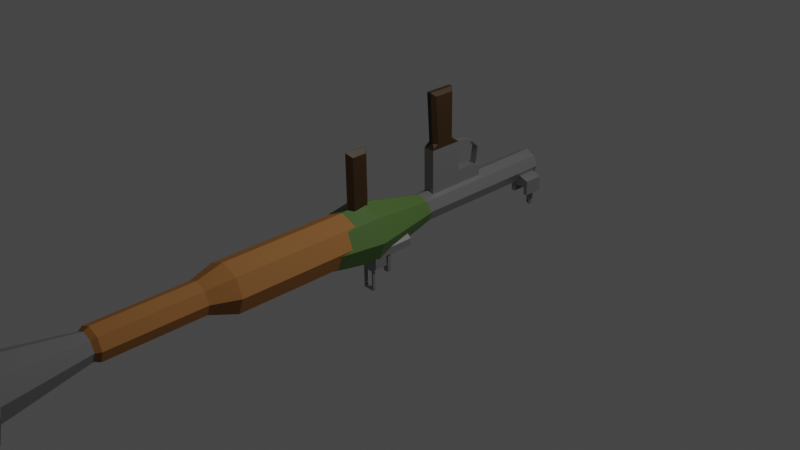 # Source: RPG_7.blend  (saved by Blender 2.80.75; exported with 4.5.12 LTS)
import bpy
from mathutils import Matrix  # noqa: F401  (used for matrix-valued properties, if any)

bpy.ops.wm.read_factory_settings(use_empty=True)
scene = bpy.context.scene
scene.name = 'Scene'

# ---- collections
col_collection = bpy.data.collections.new('Collection'); scene.collection.children.link(col_collection)

# ---- materials (node trees are filled in below, after node groups)
mat_body = bpy.data.materials.new('Body')
mat_body.alpha_threshold = 0.0
mat_body.use_transparent_shadow = False
mat_body.line_color = (0.0, 0.0, 0.0, 1.0)
mat_wood = bpy.data.materials.new('Wood')
mat_wood.use_transparent_shadow = False
mat_dark_wood = bpy.data.materials.new('Dark Wood')
mat_dark_wood.use_transparent_shadow = False
mat_rpg = bpy.data.materials.new('RPG')
mat_rpg.use_transparent_shadow = False

# ---- material node trees
mat_body.use_nodes = True; mat_body.node_tree.nodes.clear()
_N = mat_body.node_tree.nodes; _L = mat_body.node_tree.links
n0 = _N.new('ShaderNodeOutputMaterial'); n0.name = 'Material Output'; n0.location = (300, 300)
n1 = _N.new('ShaderNodeBsdfPrincipled'); n1.name = 'Principled BSDF'; n1.location = (10, 300)
n1.distribution = 'GGX'
n1.subsurface_method = 'BURLEY'
n1.inputs[0].default_value = (0.3016, 0.3016, 0.3016, 1.0)
n1.inputs[1].default_value = 0.6636
n1.inputs[2].default_value = 0.3045
n1.inputs[3].default_value = 1.45
n1.inputs[27].default_value = (0.0, 0.0, 0.0, 1.0)
n1.inputs[28].default_value = 1.0
_L.new(n1.outputs[0], n0.inputs[0])
n0.is_active_output = True
mat_wood.use_nodes = True; mat_wood.node_tree.nodes.clear()
_N = mat_wood.node_tree.nodes; _L = mat_wood.node_tree.links
n0 = _N.new('ShaderNodeOutputMaterial'); n0.name = 'Material Output'; n0.location = (300, 300)
n1 = _N.new('ShaderNodeBsdfPrincipled'); n1.name = 'Principled BSDF'; n1.location = (10, 300)
n1.distribution = 'GGX'
n1.subsurface_method = 'BURLEY'
n1.inputs[0].default_value = (0.3016, 0.1232, 0.02532, 1.0)
n1.inputs[2].default_value = 0.6636
n1.inputs[3].default_value = 1.45
n1.inputs[27].default_value = (0.0, 0.0, 0.0, 1.0)
n1.inputs[28].default_value = 1.0
_L.new(n1.outputs[0], n0.inputs[0])
n0.is_active_output = True
mat_dark_wood.use_nodes = True; mat_dark_wood.node_tree.nodes.clear()
_N = mat_dark_wood.node_tree.nodes; _L = mat_dark_wood.node_tree.links
n0 = _N.new('ShaderNodeOutputMaterial'); n0.name = 'Material Output'; n0.location = (300, 300)
n1 = _N.new('ShaderNodeBsdfPrincipled'); n1.name = 'Principled BSDF'; n1.location = (10, 300)
n1.distribution = 'GGX'
n1.subsurface_method = 'BURLEY'
n1.inputs[0].default_value = (0.03766, 0.01744, 0.003018, 1.0)
n1.inputs[3].default_value = 1.45
n1.inputs[27].default_value = (0.0, 0.0, 0.0, 1.0)
n1.inputs[28].default_value = 1.0
_L.new(n1.outputs[0], n0.inputs[0])
n0.is_active_output = True
mat_rpg.use_nodes = True; mat_rpg.node_tree.nodes.clear()
_N = mat_rpg.node_tree.nodes; _L = mat_rpg.node_tree.links
n0 = _N.new('ShaderNodeOutputMaterial'); n0.name = 'Material Output'; n0.location = (300, 300)
n1 = _N.new('ShaderNodeBsdfPrincipled'); n1.name = 'Principled BSDF'; n1.location = (10, 300)
n1.distribution = 'GGX'
n1.subsurface_method = 'BURLEY'
n1.inputs[0].default_value = (0.07276, 0.1419, 0.03281, 1.0)
n1.inputs[3].default_value = 1.45
n1.inputs[27].default_value = (0.0, 0.0, 0.0, 1.0)
n1.inputs[28].default_value = 1.0
_L.new(n1.outputs[0], n0.inputs[0])
n0.is_active_output = True

# ---- world
world_world = bpy.data.worlds.new('World'); scene.world = world_world
world_world.use_nodes = True; world_world.node_tree.nodes.clear()
_N = world_world.node_tree.nodes; _L = world_world.node_tree.links
n0 = _N.new('ShaderNodeOutputWorld'); n0.name = 'World Output'; n0.location = (300, 300)
n1 = _N.new('ShaderNodeBackground'); n1.name = 'Background'; n1.location = (10, 300)
n1.inputs[0].default_value = (0.05088, 0.05088, 0.05088, 1.0)
_L.new(n1.outputs[0], n0.inputs[0])
n0.is_active_output = True
world_world.color = (0.05088, 0.05088, 0.05088)
world_world.use_sun_shadow = False
world_world.sun_shadow_jitter_overblur = 0.0

# ---- cameras
cam_camera = bpy.data.cameras.new('Camera')
cam_camera.clip_end = 100.0
cam_camera.ortho_scale = 7.314

# ---- lights
light_light = bpy.data.lights.new('Light', 'POINT')
light_light.transmission_factor = 0.0
light_light.energy = 1000.0
light_light.shadow_soft_size = 0.1
light_light.shadow_maximum_resolution = 0.006
light_light.use_absolute_resolution = True

# ---- meshes
me_cylinder_002 = bpy.data.meshes.new('Cylinder.002')
me_cylinder_002.from_pydata([(0.1842, 0.3849, 0.5759), (0.1842, 0.5695, 0.5759), (0.08425, 0.3849, 0.5759), (0.08425, 0.5695, 0.5759), (0.0, 0.2649, -1.022), (0.0, 0.2649, 0.3676), (0.1873, 0.1873, -1.022), (0.1873, 0.1873, 0.3676), (0.2649, -4.469e-08, -1.022), (0.2649, -7.087e-09, 0.3676), (0.1873, -0.1873, -1.022), (0.1873, -0.1873, 0.3676), (-2.316e-08, -0.2649, -1.022), (-2.316e-08, -0.2649, 0.3676), (-0.1873, -0.1873, -1.022), (-0.1873, -0.1873, 0.3676), (-0.2649, -2.995e-08, -1.022), (-0.2649, 7.65e-09, 0.3676), (-0.1873, 0.1873, -1.022), (-0.1873, 0.1873, 0.3676), (-7.794e-08, 0.1546, -1.308), (0.1224, 0.1039, -1.308), (0.1731, -0.01853, -1.308), (0.1224, -0.141, -1.308), (-9.308e-08, -0.1917, -1.308), (-0.1224, -0.141, -1.308), (-0.1731, -0.01853, -1.308), (-0.1224, 0.1039, -1.308), (-4.356e-07, 0.1546, -2.352), (0.1224, 0.1039, -2.352), (0.1731, -0.01853, -2.352), (0.1224, -0.141, -2.352), (-4.507e-07, -0.1917, -2.352), (-0.1224, -0.141, -2.352), (-0.1731, -0.01853, -2.352), (-0.1224, 0.1039, -2.352), (-4.377e-07, 0.1253, -2.406), (0.1017, 0.08317, -2.406), (0.1438, -0.01853, -2.406), (0.1017, -0.1202, -2.406), (-4.502e-07, -0.1624, -2.406), (-0.1017, -0.1202, -2.406), (-0.1438, -0.01853, -2.406), (-0.1017, 0.08317, -2.406), (-4.295e-07, 0.2816, -3.285), (0.2123, 0.1937, -3.285), (0.3002, -0.01853, -3.285), (0.2123, -0.2308, -3.285), (-4.558e-07, -0.3187, -3.285), (-0.2123, -0.2308, -3.285), (-0.3002, -0.01853, -3.285), (-0.2123, 0.1937, -3.285), (-4.297e-07, 0.2302, -3.351), (0.1759, 0.1574, -3.351), (0.2488, -0.01853, -3.351), (0.1759, -0.1944, -3.351), (-4.517e-07, -0.2673, -3.351), (-0.1759, -0.1944, -3.351), (-0.2488, -0.01853, -3.351), (-0.1759, 0.1574, -3.351), (-4.184e-07, 0.4261, -3.351), (0.3144, 0.2958, -3.351), (0.4446, -0.01853, -3.351), (0.3144, -0.3329, -3.351), (-4.573e-07, -0.4631, -3.351), (-0.3144, -0.3329, -3.351), (-0.4446, -0.01853, -3.351), (-0.3144, 0.2958, -3.351), (-4.783e-07, 0.2302, -3.224), (0.1759, 0.1574, -3.224), (0.2488, -0.01853, -3.224), (0.1759, -0.1944, -3.224), (-5.002e-07, -0.2673, -3.224), (-0.1759, -0.1944, -3.224), (-0.2488, -0.01853, -3.224), (-0.1759, 0.1574, -3.224), (0.1399, 0.1786, 0.4159), (1.561e-11, 0.2365, 0.4159), (0.1978, 0.03869, 0.4159), (0.1399, -0.1012, 0.4159), (-1.728e-08, -0.1592, 0.4159), (-0.1399, -0.1012, 0.4159), (-0.1978, 0.03869, 0.4159), (-0.1399, 0.1786, 0.4159), (0.1399, 0.1786, 1.187), (1.561e-11, 0.2365, 1.187), (0.1978, 0.03869, 1.187), (0.1399, -0.1012, 1.187), (-1.728e-08, -0.1592, 1.187), (-0.1399, -0.1012, 1.187), (-0.1978, 0.03869, 1.187), (-0.1399, 0.1786, 1.187), (0.1102, 0.1489, 1.283), (-3.296e-08, 0.1945, 1.283), (0.1558, 0.03869, 1.283), (0.1102, -0.07149, 1.283), (-4.658e-08, -0.1171, 1.283), (-0.1102, -0.07149, 1.283), (-0.1558, 0.03869, 1.283), (-0.1102, 0.1489, 1.283), (0.1102, 0.1489, 3.064), (-3.296e-08, 0.1945, 3.064), (0.1558, 0.03869, 3.064), (0.1102, -0.07149, 3.064), (-4.658e-08, -0.1171, 3.064), (-0.1102, -0.07149, 3.064), (-0.1558, 0.03869, 3.064), (-0.1102, 0.1489, 3.064), (0.0625, -0.05293, 1.535), (-0.03826, -0.5672, 1.919), (0.0625, -0.05293, 1.905), (0.03826, -0.5672, 1.919), (-0.0625, -0.05293, 1.535), (-0.03826, -0.5449, 1.919), (-0.0625, -0.05293, 1.905), (0.03826, -0.5449, 1.919), (-0.001923, -0.8696, 0.6949), (-0.05157, -0.8199, 0.6453), (-0.05157, -0.1144, 0.6453), (-0.001923, -0.1144, 0.6949), (-0.05157, -0.8199, 0.4825), (-0.001923, -0.8696, 0.4329), (-0.001923, -0.1144, 0.4329), (-0.05157, -0.1144, 0.4825), (0.05157, -0.8199, 0.6453), (0.001923, -0.8696, 0.6949), (0.001923, -0.1144, 0.6949), (0.05157, -0.1144, 0.6453), (0.05157, -0.8199, 0.4825), (0.001923, -0.8696, 0.4329), (0.05157, -0.1144, 0.4825), (0.001923, -0.1144, 0.4329), (0.0625, -0.5743, 1.535), (-0.0625, -0.5743, 1.535), (-0.0625, -0.5743, 1.905), (0.0625, -0.5743, 1.905), (-0.0625, -0.2489, 1.905), (0.0625, -0.2489, 1.535), (-0.0625, -0.2489, 1.535), (0.0625, -0.2489, 1.905), (0.0625, -0.05293, 2.218), (-0.0625, -0.05293, 2.218), (-0.0625, -0.2221, 2.218), (0.0625, -0.2221, 2.218), (-0.0625, -0.05293, 2.073), (0.0625, -0.05293, 2.073), (0.0625, -0.2489, 2.073), (-0.0625, -0.2489, 2.073), (-0.0625, -0.05293, 2.103), (-0.0625, -0.2221, 2.103), (0.0625, -0.05293, 2.103), (0.0625, -0.2221, 2.103), (-0.0625, -0.5379, 1.905), (0.0625, -0.5379, 1.905), (-0.0625, -0.5379, 1.535), (0.0625, -0.5379, 1.535), (0.0625, -0.6285, 1.605), (0.02412, -0.6285, 1.566), (0.0625, -0.5929, 1.552), (0.02412, -0.6285, 1.841), (0.0625, -0.6285, 1.803), (0.0625, -0.5988, 1.866), (-0.02412, -0.6285, 1.566), (-0.0625, -0.6285, 1.605), (-0.0625, -0.5929, 1.552), (-0.0625, -0.6285, 1.803), (-0.02412, -0.6285, 1.841), (-0.0625, -0.5988, 1.866), (-0.0625, -1.144, 1.803), (-0.02412, -1.182, 1.841), (0.0625, -1.144, 1.803), (0.02412, -1.182, 1.841), (0.0625, -1.144, 1.577), (0.02412, -1.182, 1.536), (-0.0625, -1.144, 1.577), (-0.02412, -1.182, 1.536), (-0.03826, -0.5439, 2.04), (-0.03826, -0.5226, 2.034), (0.03826, -0.5226, 2.034), (0.03826, -0.5439, 2.04), (-0.03826, -0.5097, 2.151), (-0.03826, -0.4907, 2.139), (0.03826, -0.4907, 2.139), (0.03826, -0.5097, 2.151), (-0.03826, -0.4069, 2.239), (-0.03826, -0.4093, 2.217), (0.03826, -0.4093, 2.217), (0.03826, -0.4069, 2.239), (-0.03826, -0.1772, 2.202), (-0.03826, -0.1797, 2.18), (0.03826, -0.1797, 2.18), (0.03826, -0.1772, 2.202), (0.02331, 0.1628, 1.038), (0.02331, 0.1628, 0.5642), (0.02331, 0.3421, 0.5642), (0.2451, 0.1628, 1.038), (0.2451, 0.1628, 0.5642), (0.2451, 0.3421, 0.5642), (0.2002, 0.1628, 0.5642), (0.06824, 0.1628, 0.5642), (0.06824, 0.3421, 0.5642), (0.2002, 0.3421, 0.5642), (0.06824, 0.1628, 1.038), (0.2002, 0.1628, 1.038), (0.02331, 0.2391, 1.038), (0.02331, 0.2391, 0.5642), (0.2451, 0.2391, 0.5642), (0.2451, 0.2391, 1.038), (0.2002, 0.2391, 1.038), (0.06824, 0.2391, 1.038), (0.06824, 0.2391, 0.5642), (0.2002, 0.2391, 0.5642), (0.02637, 0.1243, 3.02), (0.02637, 0.2869, 3.02), (0.02637, 0.1243, 2.805), (0.02637, 0.2869, 2.805), (0.2414, 0.1243, 3.02), (0.2414, 0.2869, 3.02), (0.2414, 0.1243, 2.805), (0.2414, 0.2869, 2.805), (0.02637, 0.2056, 3.02), (0.02637, 0.2056, 2.805), (0.2414, 0.2056, 2.805), (0.2414, 0.2056, 3.02), (0.1982, 0.1243, 2.805), (0.06956, 0.1243, 2.805), (0.06956, 0.2869, 2.805), (0.1982, 0.2869, 2.805), (0.06956, 0.1243, 3.02), (0.1982, 0.1243, 3.02), (0.1982, 0.2869, 3.02), (0.06956, 0.2869, 3.02), (0.1787, 0.2056, 3.0), (0.08905, 0.2056, 3.0), (0.08905, 0.2056, 2.971), (0.1787, 0.2056, 2.971), (0.02331, 0.1628, 0.7074), (0.02331, 0.3421, 0.7074), (0.2451, 0.1628, 0.7074), (0.2451, 0.3421, 0.7074), (0.2002, 0.2391, 0.7074), (0.06824, 0.2391, 0.7074), (0.2002, 0.3421, 0.7074), (0.06824, 0.3421, 0.7074), (0.06824, 0.1628, 0.7074), (0.2451, 0.2391, 0.7074), (0.02331, 0.2391, 0.7074), (0.06824, 0.3587, 0.7074), (0.2002, 0.3587, 0.7074), (0.2002, 0.3587, 0.5642), (0.06824, 0.3587, 0.5642), (0.2002, 0.3686, 0.5924), (0.06824, 0.3686, 0.5924), (0.06824, 0.3686, 0.5642), (0.2002, 0.3686, 0.5642), (0.2002, 0.599, 0.5924), (0.06824, 0.599, 0.5924), (0.06824, 0.599, 0.5642), (0.2002, 0.599, 0.5642), (0.02331, 0.2337, 0.7074), (0.2451, 0.2337, 0.7074), (0.2002, 0.2337, 0.7074), (0.06824, 0.2337, 0.7074), (0.2261, 0.2464, 0.7823), (0.0423, 0.2464, 0.7823), (0.2261, 0.2464, 0.7413), (0.0423, 0.2464, 0.7413), (0.2261, 0.4422, 0.7823), (0.0423, 0.4422, 0.7823), (0.2261, 0.4422, 0.7413), (0.0423, 0.4422, 0.7413), (0.1774, 0.5695, 0.5924), (0.09107, 0.3849, 0.5924), (0.1774, 0.3849, 0.5924), (0.1793, 0.3849, 0.5642), (0.0891, 0.3849, 0.5642), (0.0891, 0.5695, 0.5642), (0.09107, 0.5695, 0.5924), (0.1793, 0.5695, 0.5642), (0.1654, 0.4113, 0.7823), (0.1654, 0.4113, 0.7413), (0.103, 0.4113, 0.7823), (0.103, 0.4113, 0.7413), (0.103, 0.4422, 0.7823), (0.103, 0.4422, 0.7413), (0.1654, 0.4422, 0.7823), (0.1654, 0.4422, 0.7413), (0.1618, 0.08253, 0.7074), (0.1618, 0.08253, 0.5642), (0.1169, 0.08253, 1.038), (0.1618, 0.08253, 1.038), (0.1169, 0.08253, 0.5642), (-0.01507, 0.08253, 0.5642), (-0.01507, 0.08253, 1.038), (-0.01507, 0.08253, 0.7074), (0.1169, 0.08253, 0.7074), (0.1204, 0.07918, 3.02), (0.1204, 0.07918, 2.805), (0.07721, 0.07918, 3.02), (0.07721, 0.07918, 2.805), (-0.0514, 0.07918, 2.805), (-0.0514, 0.07918, 3.02), (0.06956, 0.2056, 3.02), (0.06956, 0.2056, 2.805), (0.1982, 0.2056, 3.02), (0.1982, 0.2056, 2.805), (0.1306, 0.4141, 2.997), (0.1306, 0.4141, 2.974), (0.1371, 0.4141, 2.997), (0.1371, 0.4141, 2.974), (0.1041, 0.4141, 3.0), (0.1041, 0.4141, 2.971), (0.1637, 0.4141, 3.0), (0.1637, 0.4141, 2.971), (0.1041, 0.4613, 3.0), (0.1041, 0.4613, 2.971), (0.1637, 0.4613, 3.0), (0.1637, 0.4613, 2.971), (0.1074, 0.4613, 2.998), (0.1074, 0.4613, 2.972), (0.1604, 0.4613, 2.998), (0.1604, 0.4613, 2.972), (0.12, 0.4769, 3.0), (0.12, 0.4769, 2.971), (0.1477, 0.4769, 3.0), (0.1477, 0.4769, 2.971), (0.1215, 0.4769, 2.998), (0.1215, 0.4769, 2.972), (0.1462, 0.4769, 2.998), (0.1462, 0.4769, 2.972), (0.1286, 0.4838, 3.0), (0.1286, 0.4838, 2.971), (0.1391, 0.4838, 3.0), (0.1391, 0.4838, 2.971), (0.1292, 0.483, 2.998), (0.1292, 0.483, 2.972), (0.1385, 0.483, 2.998), (0.1385, 0.483, 2.972), (0.1074, 0.4141, 2.998), (0.1074, 0.4141, 2.972), (0.1604, 0.4141, 2.998), (0.1604, 0.4141, 2.972), (0.1306, 0.4514, 2.997), (0.1306, 0.4514, 2.974), (0.1371, 0.4514, 2.997), (0.1371, 0.4514, 2.974)], [], [(0, 273, 271, 1), (2, 275, 276, 3), (4, 5, 7, 6), (6, 7, 9, 8), (8, 9, 11, 10), (10, 11, 13, 12), (12, 13, 15, 14), (14, 15, 17, 16), (11, 9, 78, 79), (16, 17, 19, 18), (18, 19, 5, 4), (10, 12, 24, 23), (26, 27, 35, 34), (16, 18, 27, 26), (6, 8, 22, 21), (12, 14, 25, 24), (18, 4, 20, 27), (4, 6, 21, 20), (8, 10, 23, 22), (14, 16, 26, 25), (31, 32, 40, 39), (24, 25, 33, 32), (22, 23, 31, 30), (20, 21, 29, 28), (27, 20, 28, 35), (25, 26, 34, 33), (23, 24, 32, 31), (21, 22, 30, 29), (43, 36, 44, 51), (29, 30, 38, 37), (34, 35, 43, 42), (32, 33, 41, 40), (30, 31, 39, 38), (28, 29, 37, 36), (35, 28, 36, 43), (33, 34, 42, 41), (48, 49, 65, 64), (41, 42, 50, 49), (39, 40, 48, 47), (37, 38, 46, 45), (42, 43, 51, 50), (40, 41, 49, 48), (38, 39, 47, 46), (36, 37, 45, 44), (57, 58, 74, 73), (46, 47, 63, 62), (44, 45, 61, 60), (51, 44, 60, 67), (49, 50, 66, 65), (47, 48, 64, 63), (45, 46, 62, 61), (50, 51, 67, 66), (53, 52, 60, 61), (54, 53, 61, 62), (55, 54, 62, 63), (56, 55, 63, 64), (57, 56, 64, 65), (58, 57, 65, 66), (59, 58, 66, 67), (52, 59, 67, 60), (68, 69, 70, 71, 72, 73, 74, 75), (55, 56, 72, 71), (53, 54, 70, 69), (58, 59, 75, 74), (56, 57, 73, 72), (54, 55, 71, 70), (52, 53, 69, 68), (59, 52, 68, 75), (83, 82, 90, 91), (17, 15, 81, 82), (13, 11, 79, 80), (19, 17, 82, 83), (9, 7, 76, 78), (15, 13, 80, 81), (5, 19, 83, 77), (7, 5, 77, 76), (86, 84, 92, 94), (81, 80, 88, 89), (79, 78, 86, 87), (76, 77, 85, 84), (77, 83, 91, 85), (82, 81, 89, 90), (80, 79, 87, 88), (78, 76, 84, 86), (93, 99, 107, 101), (91, 90, 98, 99), (89, 88, 96, 97), (87, 86, 94, 95), (84, 85, 93, 92), (85, 91, 99, 93), (90, 89, 97, 98), (88, 87, 95, 96), (100, 101, 107, 106, 105, 104, 103, 102), (98, 97, 105, 106), (96, 95, 103, 104), (94, 92, 100, 102), (99, 98, 106, 107), (97, 96, 104, 105), (95, 94, 102, 103), (92, 93, 101, 100), (125, 126, 119, 116), (128, 130, 127, 124), (136, 114, 112, 138), (130, 131, 122, 123, 118, 119, 126, 127), (117, 118, 123, 120), (121, 122, 131, 129), (121, 116, 117, 120), (116, 119, 118, 117), (122, 121, 120, 123), (130, 128, 129, 131), (125, 129, 128, 124), (126, 125, 124, 127), (121, 129, 125, 116), (138, 112, 108, 137), (137, 108, 110, 139), (150, 148, 141, 140), (156, 158, 132, 135, 161, 160), (108, 112, 114, 110), (165, 163, 174, 168), (159, 166, 169, 171), (156, 160, 170, 172), (175, 173, 171, 169), (153, 139, 136, 152), (155, 137, 139, 153), (154, 138, 137, 155), (152, 136, 138, 154), (143, 140, 141, 142), (151, 150, 140, 143), (148, 149, 142, 141), (149, 151, 143, 142), (136, 139, 146, 147), (114, 136, 147, 144), (139, 110, 145, 146), (110, 114, 144, 145), (147, 146, 151, 149), (144, 147, 149, 148), (146, 145, 150, 151), (145, 144, 148, 150), (134, 152, 154, 133), (159, 161, 135, 134, 167, 166), (165, 167, 134, 133, 164, 163), (162, 157, 173, 175), (156, 157, 158), (159, 160, 161), (162, 163, 164), (165, 166, 167), (175, 169, 168, 174), (171, 173, 172, 170), (156, 172, 173, 157), (174, 163, 162, 175), (165, 168, 169, 166), (170, 160, 159, 171), (162, 164, 133, 132, 158, 157), (133, 154, 155, 132), (132, 155, 153, 135), (134, 135, 111, 109), (115, 113, 177, 178), (153, 152, 113, 115), (152, 134, 109, 113), (135, 153, 115, 111), (179, 178, 182, 183), (113, 109, 176, 177), (109, 111, 179, 176), (111, 115, 178, 179), (180, 183, 187, 184), (178, 177, 181, 182), (176, 179, 183, 180), (177, 176, 180, 181), (187, 186, 190, 191), (181, 180, 184, 185), (183, 182, 186, 187), (182, 181, 185, 186), (191, 190, 189, 188), (186, 185, 189, 190), (184, 187, 191, 188), (185, 184, 188, 189), (246, 237, 194, 205), (211, 201, 197, 206), (238, 195, 290, 287), (240, 242, 201, 211), (236, 244, 202, 192), (202, 244, 294, 293), (205, 194, 200, 210), (240, 211, 249, 248), (199, 210, 211, 198), (193, 205, 210, 199), (203, 208, 209, 202), (195, 207, 208, 203), (202, 209, 204, 192), (238, 245, 207, 195), (198, 211, 206, 196), (236, 246, 205, 193), (220, 213, 215, 221), (305, 227, 219, 222), (222, 219, 217, 223), (302, 231, 213, 220), (218, 216, 296, 297), (226, 215, 213, 231), (228, 302, 220, 212), (218, 222, 223, 216), (224, 305, 222, 218), (212, 220, 221, 214), (214, 221, 303, 225), (225, 303, 305, 224), (216, 223, 304, 229), (229, 304, 302, 228), (219, 227, 230, 217), (302, 303, 226, 231), (214, 225, 228, 212), (224, 218, 297, 299), (223, 217, 230, 304), (304, 230, 227, 305), (221, 215, 226, 303), (233, 232, 312, 310), (192, 204, 246, 236), (196, 206, 245, 238), (245, 246, 266, 265), (198, 196, 288, 291), (193, 199, 244, 236), (197, 201, 242, 239), (200, 194, 237, 243), (244, 199, 292, 294), (241, 240, 248, 247), (211, 210, 250, 249), (210, 241, 247, 250), (249, 250, 253, 254), (206, 197, 239, 245), (254, 274, 278, 276, 275, 253, 257, 258), (250, 247, 252, 253), (248, 249, 254, 251), (247, 248, 251, 252), (255, 258, 257, 256), (253, 252, 256, 257), (251, 254, 258, 255), (252, 251, 255, 271, 273, 272, 277, 256), (243, 237, 259, 262), (239, 242, 261, 260), (266, 264, 268, 270), (204, 207, 263, 264), (246, 204, 264, 266), (207, 245, 265, 263), (268, 283, 284, 270), (265, 266, 270, 284, 282, 280, 286, 269), (263, 265, 269, 267), (264, 263, 267, 285, 279, 281, 283, 268), (256, 277, 271, 255), (274, 0, 1, 278), (253, 275, 274, 254), (275, 2, 272, 273, 0, 274), (278, 1, 271, 277, 3, 276), (272, 2, 3, 277), (280, 279, 285, 286), (281, 282, 284, 283), (286, 285, 267, 269), (282, 281, 279, 280), (295, 287, 290, 289), (294, 295, 289, 293), (292, 291, 295, 294), (291, 288, 287, 295), (203, 202, 293, 289), (199, 198, 291, 292), (195, 203, 289, 290), (196, 238, 287, 288), (299, 297, 296, 298), (300, 299, 298, 301), (228, 225, 300, 301), (229, 228, 301, 298), (216, 229, 298, 296), (225, 224, 299, 300), (233, 234, 303, 302), (235, 232, 304, 305), (232, 233, 302, 304), (234, 235, 305, 303), (307, 306, 342, 343), (234, 233, 310, 311), (235, 234, 311, 313), (232, 235, 313, 312), (311, 310, 314, 315), (339, 311, 315, 319), (340, 338, 310, 312), (339, 341, 313, 311), (314, 318, 326, 322), (317, 321, 329, 325), (341, 340, 320, 321), (313, 341, 321, 317), (310, 338, 318, 314), (312, 313, 317, 316), (338, 339, 319, 318), (340, 312, 316, 320), (324, 325, 333, 332), (329, 328, 336, 337), (318, 319, 327, 326), (315, 314, 322, 323), (320, 316, 324, 328), (319, 315, 323, 327), (321, 320, 328, 329), (316, 317, 325, 324), (334, 335, 331, 330), (337, 336, 332, 333), (325, 329, 337, 333), (322, 326, 334, 330), (326, 327, 335, 334), (323, 322, 330, 331), (328, 324, 332, 336), (327, 323, 331, 335), (335, 334, 336, 337), (331, 330, 332, 333), (333, 337, 335, 331), (336, 332, 330, 334), (306, 307, 339, 338), (309, 308, 340, 341), (308, 306, 338, 340), (307, 309, 341, 339), (343, 342, 344, 345), (309, 307, 343, 345), (308, 309, 345, 344), (306, 308, 344, 342)])
me_cylinder_002.polygons.foreach_set('material_index', [0, 0, 1, 1, 1, 1, 1, 1, 1, 1, 1, 1, 1, 1, 1, 1, 1, 1, 1, 1, 1, 1, 1, 1, 1, 1, 1, 1, 0, 1, 1, 1, 1, 1, 1, 1, 0, 0, 0, 0, 0, 0, 0, 0, 0, 0, 0, 0, 0, 0, 0, 0, 0, 0, 0, 0, 0, 0, 0, 0, 0, 0, 0, 0, 0, 0, 0, 0, 0, 1, 1, 1, 1, 1, 1, 1, 0, 0, 0, 0, 0, 0, 0, 0, 0, 0, 0, 0, 0, 0, 0, 0, 0, 0, 0, 0, 0, 0, 0, 0, 0, 2, 0, 0, 2, 0, 2, 2, 2, 2, 2, 2, 2, 0, 0, 0, 2, 0, 2, 2, 2, 2, 0, 0, 0, 0, 0, 0, 0, 0, 0, 0, 0, 0, 0, 0, 0, 0, 0, 2, 2, 2, 2, 2, 2, 2, 2, 2, 2, 2, 2, 2, 2, 0, 0, 0, 0, 0, 0, 0, 0, 0, 0, 0, 0, 0, 0, 0, 0, 0, 0, 0, 0, 0, 0, 0, 0, 0, 0, 0, 0, 0, 0, 0, 0, 0, 0, 0, 0, 0, 0, 0, 0, 0, 0, 0, 0, 0, 0, 0, 0, 0, 0, 0, 0, 0, 0, 0, 0, 0, 0, 0, 0, 0, 0, 0, 0, 0, 0, 0, 0, 0, 0, 0, 0, 0, 0, 0, 0, 0, 0, 0, 0, 0, 0, 0, 0, 0, 0, 0, 0, 0, 0, 0, 0, 0, 0, 0, 0, 0, 0, 0, 0, 0, 0, 0, 0, 0, 0, 0, 0, 0, 0, 0, 0, 0, 0, 0, 0, 0, 0, 0, 0, 0, 0, 0, 0, 0, 0, 0, 0, 0, 0, 0, 0, 0, 0, 0, 0, 0, 0, 0, 0, 0, 0, 0, 0, 0, 0, 0, 0, 0, 0, 0, 0, 0, 0, 0, 0, 0, 0, 0, 0, 0, 0, 0, 0])
_uv = me_cylinder_002.uv_layers.new(name='UVMap')
_uv.uv.foreach_set('vector', [0.75, 0.5, 0.6917, 0.5, 0.6917, 1.0, 0.75, 1.0, 0.25, 0.5, 0.2085, 0.5, 0.2085, 1.0, 0.25, 1.0, 1.0, 0.5, 1.0, 1.0, 0.875, 1.0, 0.875, 0.5, 0.875, 0.5, 0.875, 1.0, 0.75, 1.0, 0.75, 0.5, 0.75, 0.5, 0.75, 1.0, 0.625, 1.0, 0.625, 0.5, 0.625, 0.5, 0.625, 1.0, 0.5, 1.0, 0.5, 0.5, 0.5, 0.5, 0.5, 1.0, 0.375, 1.0, 0.375, 0.5, 0.375, 0.5, 0.375, 1.0, 0.25, 1.0, 0.25, 0.5, 0.625, 1.0, 0.75, 1.0, 0.75, 1.0, 0.625, 1.0, 0.25, 0.5, 0.25, 1.0, 0.125, 1.0, 0.125, 0.5, 0.125, 0.5, 0.125, 1.0, 0.0, 1.0, 0.0, 0.5, 0.625, 0.5, 0.5, 0.5, 0.5, 0.5, 0.625, 0.5, 0.25, 0.5, 0.125, 0.5, 0.125, 0.5, 0.25, 0.5, 0.25, 0.5, 0.125, 0.5, 0.125, 0.5, 0.25, 0.5, 0.875, 0.5, 0.75, 0.5, 0.75, 0.5, 0.875, 0.5, 0.5, 0.5, 0.375, 0.5, 0.375, 0.5, 0.5, 0.5, 0.125, 0.5, 0.0, 0.5, 0.0, 0.5, 0.125, 0.5, 1.0, 0.5, 0.875, 0.5, 0.875, 0.5, 1.0, 0.5, 0.75, 0.5, 0.625, 0.5, 0.625, 0.5, 0.75, 0.5, 0.375, 0.5, 0.25, 0.5, 0.25, 0.5, 0.375, 0.5, 0.625, 0.5, 0.5, 0.5, 0.5, 0.5, 0.625, 0.5, 0.5, 0.5, 0.375, 0.5, 0.375, 0.5, 0.5, 0.5, 0.75, 0.5, 0.625, 0.5, 0.625, 0.5, 0.75, 0.5, 1.0, 0.5, 0.875, 0.5, 0.875, 0.5, 1.0, 0.5, 0.125, 0.5, 0.0, 0.5, 0.0, 0.5, 0.125, 0.5, 0.375, 0.5, 0.25, 0.5, 0.25, 0.5, 0.375, 0.5, 0.625, 0.5, 0.5, 0.5, 0.5, 0.5, 0.625, 0.5, 0.875, 0.5, 0.75, 0.5, 0.75, 0.5, 0.875, 0.5, 0.125, 0.5, 0.0, 0.5, 0.0, 0.5, 0.125, 0.5, 0.875, 0.5, 0.75, 0.5, 0.75, 0.5, 0.875, 0.5, 0.25, 0.5, 0.125, 0.5, 0.125, 0.5, 0.25, 0.5, 0.5, 0.5, 0.375, 0.5, 0.375, 0.5, 0.5, 0.5, 0.75, 0.5, 0.625, 0.5, 0.625, 0.5, 0.75, 0.5, 1.0, 0.5, 0.875, 0.5, 0.875, 0.5, 1.0, 0.5, 0.125, 0.5, 0.0, 0.5, 0.0, 0.5, 0.125, 0.5, 0.375, 0.5, 0.25, 0.5, 0.25, 0.5, 0.375, 0.5, 0.5, 0.5, 0.375, 0.5, 0.375, 0.5, 0.5, 0.5, 0.375, 0.5, 0.25, 0.5, 0.25, 0.5, 0.375, 0.5, 0.625, 0.5, 0.5, 0.5, 0.5, 0.5, 0.625, 0.5, 0.875, 0.5, 0.75, 0.5, 0.75, 0.5, 0.875, 0.5, 0.25, 0.5, 0.125, 0.5, 0.125, 0.5, 0.25, 0.5, 0.5, 0.5, 0.375, 0.5, 0.375, 0.5, 0.5, 0.5, 0.75, 0.5, 0.625, 0.5, 0.625, 0.5, 0.75, 0.5, 1.0, 0.5, 0.875, 0.5, 0.875, 0.5, 1.0, 0.5, 0.5964, 0.09645, 0.5328, 0.25, 0.5328, 0.25, 0.5964, 0.09645, 0.75, 0.5, 0.625, 0.5, 0.625, 0.5, 0.75, 0.5, 1.0, 0.5, 0.875, 0.5, 0.875, 0.5, 1.0, 0.5, 0.125, 0.5, 0.0, 0.5, 0.0, 0.5, 0.125, 0.5, 0.375, 0.5, 0.25, 0.5, 0.25, 0.5, 0.375, 0.5, 0.625, 0.5, 0.5, 0.5, 0.5, 0.5, 0.625, 0.5, 0.875, 0.5, 0.75, 0.5, 0.75, 0.5, 0.875, 0.5, 0.25, 0.5, 0.125, 0.5, 0.125, 0.5, 0.25, 0.5, 0.9036, 0.4036, 0.75, 0.4672, 0.75, 0.49, 0.9197, 0.4197, 0.9672, 0.25, 0.9036, 0.4036, 0.9197, 0.4197, 0.99, 0.25, 0.9036, 0.09645, 0.9672, 0.25, 0.99, 0.25, 0.9197, 0.08029, 0.75, 0.03284, 0.9036, 0.09645, 0.9197, 0.08029, 0.75, 0.01, 0.5964, 0.09645, 0.75, 0.03284, 0.75, 0.01, 0.5803, 0.08029, 0.5328, 0.25, 0.5964, 0.09645, 0.5803, 0.08029, 0.51, 0.25, 0.5964, 0.4036, 0.5328, 0.25, 0.51, 0.25, 0.5803, 0.4197, 0.75, 0.4672, 0.5964, 0.4036, 0.5803, 0.4197, 0.75, 0.49, 0.75, 0.4672, 0.9036, 0.4036, 0.9672, 0.25, 0.9036, 0.09645, 0.75, 0.03284, 0.5964, 0.09645, 0.5328, 0.25, 0.5964, 0.4036, 0.9036, 0.09645, 0.75, 0.03284, 0.75, 0.03284, 0.9036, 0.09645, 0.9036, 0.4036, 0.9672, 0.25, 0.9672, 0.25, 0.9036, 0.4036, 0.5328, 0.25, 0.5964, 0.4036, 0.5964, 0.4036, 0.5328, 0.25, 0.75, 0.03284, 0.5964, 0.09645, 0.5964, 0.09645, 0.75, 0.03284, 0.9672, 0.25, 0.9036, 0.09645, 0.9036, 0.09645, 0.9672, 0.25, 0.75, 0.4672, 0.9036, 0.4036, 0.9036, 0.4036, 0.75, 0.4672, 0.5964, 0.4036, 0.75, 0.4672, 0.75, 0.4672, 0.5964, 0.4036, 0.125, 1.0, 0.25, 1.0, 0.25, 1.0, 0.125, 1.0, 0.25, 1.0, 0.375, 1.0, 0.375, 1.0, 0.25, 1.0, 0.5, 1.0, 0.625, 1.0, 0.625, 1.0, 0.5, 1.0, 0.125, 1.0, 0.25, 1.0, 0.25, 1.0, 0.125, 1.0, 0.75, 1.0, 0.875, 1.0, 0.875, 1.0, 0.75, 1.0, 0.375, 1.0, 0.5, 1.0, 0.5, 1.0, 0.375, 1.0, 0.0, 1.0, 0.125, 1.0, 0.125, 1.0, 0.0, 1.0, 0.875, 1.0, 1.0, 1.0, 1.0, 1.0, 0.875, 1.0, 0.75, 1.0, 0.875, 1.0, 0.875, 1.0, 0.75, 1.0, 0.375, 1.0, 0.5, 1.0, 0.5, 1.0, 0.375, 1.0, 0.625, 1.0, 0.75, 1.0, 0.75, 1.0, 0.625, 1.0, 0.875, 1.0, 1.0, 1.0, 1.0, 1.0, 0.875, 1.0, 0.0, 1.0, 0.125, 1.0, 0.125, 1.0, 0.0, 1.0, 0.25, 1.0, 0.375, 1.0, 0.375, 1.0, 0.25, 1.0, 0.5, 1.0, 0.625, 1.0, 0.625, 1.0, 0.5, 1.0, 0.75, 1.0, 0.875, 1.0, 0.875, 1.0, 0.75, 1.0, 0.0, 1.0, 0.125, 1.0, 0.125, 1.0, 0.0, 1.0, 0.125, 1.0, 0.25, 1.0, 0.25, 1.0, 0.125, 1.0, 0.375, 1.0, 0.5, 1.0, 0.5, 1.0, 0.375, 1.0, 0.625, 1.0, 0.75, 1.0, 0.75, 1.0, 0.625, 1.0, 0.875, 1.0, 1.0, 1.0, 1.0, 1.0, 0.875, 1.0, 0.0, 1.0, 0.125, 1.0, 0.125, 1.0, 0.0, 1.0, 0.25, 1.0, 0.375, 1.0, 0.375, 1.0, 0.25, 1.0, 0.5, 1.0, 0.625, 1.0, 0.625, 1.0, 0.5, 1.0, 0.4197, 0.4197, 0.25, 0.49, 0.08029, 0.4197, 0.01, 0.25, 0.08029, 0.08029, 0.25, 0.01, 0.4197, 0.08029, 0.49, 0.25, 0.25, 1.0, 0.375, 1.0, 0.375, 1.0, 0.25, 1.0, 0.5, 1.0, 0.625, 1.0, 0.625, 1.0, 0.5, 1.0, 0.75, 1.0, 0.875, 1.0, 0.875, 1.0, 0.75, 1.0, 0.125, 1.0, 0.25, 1.0, 0.25, 1.0, 0.125, 1.0, 0.375, 1.0, 0.5, 1.0, 0.5, 1.0, 0.375, 1.0, 0.625, 1.0, 0.75, 1.0, 0.75, 1.0, 0.625, 1.0, 0.875, 1.0, 1.0, 1.0, 1.0, 1.0, 0.875, 1.0, 0.375, 0.8703, 0.625, 0.8703, 0.625, 0.8797, 0.375, 0.8797, 0.3914, 0.5474, 0.625, 0.5474, 0.625, 0.7026, 0.3914, 0.7026, 0.5399, 0.0, 0.625, 0.0, 0.625, 0.25, 0.5399, 0.25, 0.625, 0.5474, 0.7453, 0.5, 0.7547, 0.5, 0.875, 0.5474, 0.875, 0.7026, 0.7547, 0.75, 0.7453, 0.75, 0.625, 0.7026, 0.3914, 0.04737, 0.625, 0.04737, 0.625, 0.2026, 0.3914, 0.2026, 0.375, 0.3703, 0.625, 0.3703, 0.625, 0.3797, 0.375, 0.3797, 0.2453, 0.5, 0.2453, 0.75, 0.125, 0.7026, 0.125, 0.5474, 0.375, 0.8797, 0.625, 0.8797, 0.625, 1.0, 0.3914, 1.0, 0.625, 0.3703, 0.375, 0.3703, 0.3914, 0.2026, 0.625, 0.2026, 0.625, 0.5474, 0.3914, 0.5474, 0.375, 0.3797, 0.625, 0.3797, 0.2547, 0.75, 0.2547, 0.5, 0.3914, 0.5474, 0.3914, 0.7026, 0.625, 0.8703, 0.375, 0.8703, 0.3914, 0.7026, 0.625, 0.7026, 0.2453, 0.5, 0.2547, 0.5, 0.2547, 0.75, 0.2453, 0.75, 0.5399, 0.25, 0.625, 0.25, 0.625, 0.5, 0.5399, 0.5, 0.5399, 0.5, 0.625, 0.5, 0.625, 0.75, 0.5399, 0.75, 0.625, 0.75, 0.875, 0.75, 0.875, 0.75, 0.625, 0.75, 0.375, 0.535, 0.3905, 0.5, 0.4089, 0.5, 0.4089, 0.75, 0.3879, 0.75, 0.375, 0.7151, 0.625, 0.5, 0.875, 0.5, 0.875, 0.75, 0.625, 0.75, 0.375, 0.03492, 0.375, 0.215, 0.375, 0.218, 0.375, 0.03194, 0.375, 0.8268, 0.375, 0.9232, 0.375, 0.9232, 0.375, 0.8268, 0.375, 0.535, 0.375, 0.7151, 0.375, 0.7181, 0.375, 0.532, 0.2018, 0.5, 0.2982, 0.5, 0.2982, 0.75, 0.2018, 0.75, 0.4235, 0.75, 0.5399, 0.75, 0.5399, 1.0, 0.4235, 1.0, 0.4235, 0.5, 0.5399, 0.5, 0.5399, 0.75, 0.4235, 0.75, 0.4235, 0.25, 0.5399, 0.25, 0.5399, 0.5, 0.4235, 0.5, 0.4235, 0.0, 0.5399, 0.0, 0.5399, 0.25, 0.4235, 0.25, 0.5399, 0.75, 0.625, 0.75, 0.625, 1.0, 0.5399, 1.0, 0.5399, 0.75, 0.625, 0.75, 0.625, 0.75, 0.5399, 0.75, 0.625, 0.0, 0.5399, 0.0, 0.5399, 0.0, 0.625, 0.0, 0.5399, 1.0, 0.5399, 0.75, 0.5399, 0.75, 0.5399, 1.0, 0.5399, 1.0, 0.5399, 0.75, 0.5399, 0.75, 0.5399, 1.0, 0.625, 0.0, 0.5399, 0.0, 0.5399, 0.0, 0.625, 0.0, 0.5399, 0.75, 0.625, 0.75, 0.625, 0.75, 0.5399, 0.75, 0.625, 0.75, 0.875, 0.75, 0.875, 0.75, 0.625, 0.75, 0.5399, 1.0, 0.5399, 0.75, 0.5399, 0.75, 0.5399, 1.0, 0.625, 0.0, 0.5399, 0.0, 0.5399, 0.0, 0.625, 0.0, 0.5399, 0.75, 0.625, 0.75, 0.625, 0.75, 0.5399, 0.75, 0.625, 0.75, 0.875, 0.75, 0.875, 0.75, 0.625, 0.75, 0.4089, 0.0, 0.4235, 0.0, 0.4235, 0.25, 0.4089, 0.25, 0.375, 0.8268, 0.3879, 0.75, 0.4089, 0.75, 0.4089, 1.0, 0.3879, 1.0, 0.375, 0.9232, 0.375, 0.03492, 0.3879, 0.0, 0.4089, 0.0, 0.4089, 0.25, 0.3905, 0.25, 0.375, 0.215, 0.375, 0.3268, 0.375, 0.4232, 0.375, 0.4232, 0.375, 0.3268, 0.375, 0.535, 0.375, 0.5, 0.3905, 0.5, 0.375, 0.8268, 0.375, 0.75, 0.3879, 0.75, 0.375, 0.3268, 0.375, 0.25, 0.3905, 0.25, 0.375, 0.03492, 0.375, 0.0, 0.3879, 0.0, 0.2018, 0.5, 0.2018, 0.75, 0.125, 0.7185, 0.125, 0.5332, 0.2982, 0.75, 0.2982, 0.5, 0.375, 0.532, 0.375, 0.7181, 0.375, 0.535, 0.375, 0.532, 0.375, 0.4232, 0.375, 0.4232, 0.375, 0.218, 0.375, 0.215, 0.375, 0.3268, 0.375, 0.3268, 0.375, 0.03492, 0.375, 0.03194, 0.375, 0.0, 0.375, 0.0, 0.375, 0.7181, 0.375, 0.7151, 0.375, 0.8268, 0.375, 0.8268, 0.375, 0.3268, 0.3905, 0.25, 0.4089, 0.25, 0.4089, 0.5, 0.3905, 0.5, 0.375, 0.4232, 0.4089, 0.25, 0.4235, 0.25, 0.4235, 0.5, 0.4089, 0.5, 0.4089, 0.5, 0.4235, 0.5, 0.4235, 0.75, 0.4089, 0.75, 0.4089, 1.0, 0.4089, 0.75, 0.4089, 0.75, 0.4089, 1.0, 0.4235, 0.75, 0.4235, 1.0, 0.4235, 1.0, 0.4235, 0.75, 0.4235, 0.75, 0.4235, 1.0, 0.4235, 1.0, 0.4235, 0.75, 0.4235, 0.0, 0.4089, 0.0, 0.4089, 0.0, 0.4235, 0.0, 0.4089, 0.75, 0.4235, 0.75, 0.4235, 0.75, 0.4089, 0.75, 0.4089, 0.75, 0.4235, 0.75, 0.4235, 0.75, 0.4089, 0.75, 0.4235, 0.0, 0.4089, 0.0, 0.4089, 0.0, 0.4235, 0.0, 0.4089, 1.0, 0.4089, 0.75, 0.4089, 0.75, 0.4089, 1.0, 0.4089, 0.75, 0.4235, 0.75, 0.4235, 0.75, 0.4089, 0.75, 0.4089, 1.0, 0.4089, 0.75, 0.4089, 0.75, 0.4089, 1.0, 0.4235, 0.75, 0.4235, 1.0, 0.4235, 1.0, 0.4235, 0.75, 0.4089, 1.0, 0.4089, 0.75, 0.4089, 0.75, 0.4089, 1.0, 0.4235, 0.0, 0.4089, 0.0, 0.4089, 0.0, 0.4235, 0.0, 0.4089, 0.75, 0.4235, 0.75, 0.4235, 0.75, 0.4089, 0.75, 0.4235, 0.0, 0.4089, 0.0, 0.4089, 0.0, 0.4235, 0.0, 0.4089, 0.75, 0.4235, 0.75, 0.4235, 0.75, 0.4089, 0.75, 0.4235, 0.75, 0.4235, 1.0, 0.4235, 1.0, 0.4235, 0.75, 0.4089, 0.75, 0.4235, 0.75, 0.4235, 1.0, 0.4089, 1.0, 0.4235, 0.75, 0.4235, 1.0, 0.4235, 1.0, 0.4235, 0.75, 0.4089, 1.0, 0.4089, 0.75, 0.4089, 0.75, 0.4089, 1.0, 0.4235, 0.0, 0.4089, 0.0, 0.4089, 0.0, 0.4235, 0.0, 0.5, 0.1744, 0.625, 0.1744, 0.625, 0.25, 0.5, 0.25, 0.5, 0.4167, 0.625, 0.4167, 0.625, 0.5, 0.5, 0.5, 0.375, 0.5756, 0.375, 0.75, 0.375, 0.75, 0.375, 0.5756, 0.5, 0.5427, 0.6831, 0.6008, 0.7083, 0.5, 0.5, 0.4167, 0.125, 0.5756, 0.2083, 0.5756, 0.2083, 0.75, 0.125, 0.75, 0.2083, 0.75, 0.2083, 0.5756, 0.2083, 0.5756, 0.2083, 0.75, 0.5, 0.25, 0.625, 0.25, 0.625, 0.3333, 0.5, 0.3333, 0.5, 0.5427, 0.5, 0.4167, 0.5, 0.4167, 0.5, 0.5427, 0.375, 0.3333, 0.5, 0.3333, 0.5, 0.4167, 0.375, 0.4167, 0.375, 0.25, 0.5, 0.25, 0.5, 0.3333, 0.375, 0.3333, 0.375, 0.8333, 0.5, 0.8333, 0.5, 0.9167, 0.375, 0.9167, 0.375, 0.75, 0.5, 0.75, 0.5, 0.8333, 0.375, 0.8333, 0.375, 0.9167, 0.5, 0.9167, 0.5, 1.0, 0.375, 1.0, 0.375, 0.5756, 0.5, 0.5756, 0.5, 0.75, 0.375, 0.75, 0.375, 0.4167, 0.5, 0.4167, 0.5, 0.5, 0.375, 0.5, 0.375, 0.1744, 0.5, 0.1744, 0.5, 0.25, 0.375, 0.25, 0.5, 0.0, 0.625, 0.0, 0.625, 0.25, 0.5, 0.25, 0.5, 0.4167, 0.625, 0.4167, 0.625, 0.5, 0.5, 0.5, 0.5, 0.5, 0.625, 0.5, 0.625, 0.75, 0.5, 0.75, 0.5, 0.9167, 0.625, 0.9167, 0.625, 1.0, 0.5, 1.0, 0.375, 0.5, 0.375, 0.75, 0.375, 0.75, 0.375, 0.5, 0.7917, 0.5, 0.875, 0.5, 0.875, 0.75, 0.7917, 0.75, 0.375, 0.9167, 0.5, 0.9167, 0.5, 1.0, 0.375, 1.0, 0.375, 0.5, 0.5, 0.5, 0.5, 0.75, 0.375, 0.75, 0.375, 0.4167, 0.5, 0.4167, 0.5, 0.5, 0.375, 0.5, 0.375, 0.0, 0.5, 0.0, 0.5, 0.25, 0.375, 0.25, 0.375, 0.25, 0.5, 0.25, 0.5, 0.3333, 0.375, 0.3333, 0.375, 0.3333, 0.5, 0.3333, 0.5, 0.4167, 0.375, 0.4167, 0.375, 0.75, 0.5, 0.75, 0.5, 0.8333, 0.375, 0.8333, 0.375, 0.8333, 0.5, 0.8333, 0.5, 0.9167, 0.375, 0.9167, 0.625, 0.5, 0.7083, 0.5, 0.7083, 0.75, 0.625, 0.75, 0.5, 0.9167, 0.5, 0.3333, 0.7917, 0.5, 0.625, 0.9167, 0.125, 0.5, 0.2083, 0.5, 0.2083, 0.75, 0.125, 0.75, 0.375, 0.4167, 0.375, 0.5, 0.375, 0.5, 0.375, 0.4167, 0.5, 0.75, 0.625, 0.75, 0.625, 0.8333, 0.5, 0.8333, 0.5, 0.8333, 0.625, 0.8333, 0.7083, 0.5, 0.5, 0.4167, 0.5, 0.25, 0.625, 0.25, 0.625, 0.3333, 0.5, 0.3333, 0.5, 0.8553, 0.5, 0.8041, 0.5, 0.8041, 0.5, 0.8553, 0.375, 0.0, 0.5, 0.0, 0.5, 0.1744, 0.375, 0.1744, 0.375, 0.5, 0.5, 0.5, 0.5, 0.5756, 0.375, 0.5756, 0.0, 0.0, 0.0, 0.0, 0.0, 0.0, 0.0, 0.0, 0.375, 0.4167, 0.375, 0.5, 0.375, 0.5, 0.375, 0.4167, 0.125, 0.5, 0.2083, 0.5, 0.2083, 0.5756, 0.125, 0.5756, 0.625, 0.5, 0.7083, 0.5, 0.7083, 0.5756, 0.625, 0.5756, 0.7917, 0.5, 0.875, 0.5, 0.875, 0.5756, 0.7917, 0.5756, 0.2083, 0.5756, 0.2083, 0.5, 0.2083, 0.5, 0.2083, 0.5756, 0.5, 0.5098, 0.5, 0.5427, 0.5, 0.5427, 0.5, 0.5098, 0.5, 0.4167, 0.5, 0.3333, 0.5, 0.3333, 0.5, 0.4167, 0.5, 0.3333, 0.5, 0.5098, 0.5, 0.5098, 0.5, 0.3333, 0.5, 0.4167, 0.5, 0.3333, 0.5, 0.3333, 0.5, 0.4167, 0.5, 0.5, 0.625, 0.5, 0.625, 0.5756, 0.5, 0.5756, 0.5, 0.4167, 0.5, 0.4035, 0.5, 0.4035, 0.5, 0.3465, 0.5, 0.3465, 0.5, 0.3333, 0.5, 0.3333, 0.5, 0.4167, 0.5, 0.3333, 0.5, 0.5098, 0.5, 0.5098, 0.5, 0.3333, 0.5, 0.5427, 0.5, 0.4167, 0.5, 0.4167, 0.5, 0.5427, 0.5, 0.5098, 0.5, 0.5427, 0.5, 0.5427, 0.5, 0.5098, 0.5, 0.5427, 0.5, 0.4167, 0.5, 0.3333, 0.5, 0.5098, 0.5, 0.3333, 0.5, 0.5098, 0.5, 0.5098, 0.5, 0.3333, 0.5, 0.5427, 0.5, 0.4167, 0.5, 0.4167, 0.5, 0.5427, 0.5, 0.5098, 0.5, 0.5427, 0.5, 0.5427, 0.5, 0.537, 0.5, 0.537, 0.5, 0.5155, 0.5, 0.5155, 0.5, 0.5098, 0.7917, 0.5756, 0.875, 0.5756, 0.875, 0.5756, 0.7917, 0.5756, 0.625, 0.5756, 0.7083, 0.5756, 0.7083, 0.5756, 0.625, 0.5756, 0.5, 0.1744, 0.5, 0.0, 0.5, 0.0, 0.5, 0.1744, 0.0, 0.0, 0.0, 0.0, 0.0, 0.0, 0.0, 0.0, 0.5, 0.1744, 0.5, 0.0, 0.5, 0.0, 0.5, 0.1744, 0.5, 0.75, 0.5, 0.5756, 0.5, 0.5756, 0.5, 0.75, 0.5, 0.0, 0.5, 0.2478, 0.5, 0.3069, 0.5, 0.1744, 0.0, 0.0, 0.0, 0.0, 0.0, 0.0, 0.0, 0.0, 0.0, 0.0, 0.0, 0.0, 0.0, 0.0, 0.0, 0.0, 0.5, 0.75, 0.5, 0.5756, 0.5, 0.5756, 0.5, 0.75, 0.0, 0.0, 0.0, 0.0, 0.0, 0.0, 0.0, 0.0, 0.0, 0.0, 0.0, 0.0, 0.0, 0.0, 0.0, 0.0, 0.5, 0.5098, 0.5, 0.5155, 0.5, 0.537, 0.5, 0.5427, 0.7915, 0.5, 0.75, 0.5, 0.75, 1.0, 0.7915, 1.0, 0.5, 0.3333, 0.5, 0.3465, 0.5, 0.4035, 0.5, 0.4167, 0.5333, 0.3063, 0.51, 0.25, 0.5428, 0.1709, 0.9572, 0.1709, 0.99, 0.25, 0.9667, 0.3063, 0.4667, 0.3063, 0.49, 0.25, 0.4572, 0.1709, 0.04276, 0.1709, 0.01, 0.25, 0.03332, 0.3063, 0.3083, 0.5, 0.25, 0.5, 0.25, 1.0, 0.3083, 1.0, 0.375, 0.5434, 0.375, 0.7077, 0.4988, 0.7077, 0.4988, 0.5434, 0.375, 0.04232, 0.375, 0.2066, 0.4988, 0.2066, 0.4988, 0.04232, 0.5, 0.4431, 0.5, 0.5022, 0.5, 0.75, 0.5, 0.5756, 0.125, 0.5434, 0.125, 0.7077, 0.375, 0.7077, 0.375, 0.5434, 0.2917, 0.5756, 0.375, 0.5756, 0.375, 0.75, 0.2917, 0.75, 0.2083, 0.5756, 0.2917, 0.5756, 0.2917, 0.75, 0.2083, 0.75, 0.2083, 0.5, 0.2917, 0.5, 0.2917, 0.5756, 0.2083, 0.5756, 0.2917, 0.5, 0.375, 0.5, 0.375, 0.5756, 0.2917, 0.5756, 0.375, 0.8333, 0.375, 0.9167, 0.375, 0.9167, 0.375, 0.8333, 0.375, 0.3333, 0.375, 0.4167, 0.375, 0.4167, 0.375, 0.3333, 0.375, 0.75, 0.375, 0.8333, 0.375, 0.8333, 0.375, 0.75, 0.375, 0.5, 0.375, 0.5756, 0.375, 0.5756, 0.375, 0.5, 0.2917, 0.5, 0.375, 0.5, 0.375, 0.75, 0.2917, 0.75, 0.2083, 0.5, 0.2917, 0.5, 0.2917, 0.75, 0.2083, 0.75, 0.2083, 0.75, 0.2083, 0.5, 0.2083, 0.5, 0.2083, 0.75, 0.375, 0.8333, 0.375, 0.9167, 0.375, 0.9167, 0.375, 0.8333, 0.375, 0.75, 0.375, 0.8333, 0.375, 0.8333, 0.375, 0.75, 0.375, 0.3333, 0.375, 0.4167, 0.375, 0.4167, 0.375, 0.3333, 0.5, 0.8553, 0.5, 0.3947, 0.5, 0.3333, 0.5, 0.9167, 0.5, 0.4459, 0.5, 0.8041, 0.5, 0.8333, 0.5, 0.4167, 0.5, 0.8041, 0.5, 0.8553, 0.5, 0.9167, 0.5, 0.8333, 0.5, 0.3947, 0.5, 0.4459, 0.5, 0.4167, 0.5, 0.3333, 0.5, 0.4254, 0.5, 0.8246, 0.5, 0.8246, 0.5, 0.4254, 0.5, 0.3947, 0.5, 0.8553, 0.5, 0.8553, 0.5, 0.3947, 0.5, 0.4459, 0.5, 0.3947, 0.5, 0.3947, 0.5, 0.4459, 0.5, 0.8041, 0.5, 0.4459, 0.5, 0.4459, 0.5, 0.8041, 0.5, 0.3947, 0.5, 0.8553, 0.5, 0.8553, 0.5, 0.3947, 0.5, 0.3947, 0.5, 0.3947, 0.5, 0.3947, 0.5, 0.3947, 0.5, 0.8041, 0.5, 0.8553, 0.5, 0.8553, 0.5, 0.8041, 0.5, 0.3947, 0.5, 0.4459, 0.5, 0.4459, 0.5, 0.3947, 0.5, 0.8553, 0.5, 0.8553, 0.5, 0.8553, 0.5, 0.8553, 0.5, 0.4459, 0.5, 0.4459, 0.5, 0.4459, 0.5, 0.4459, 0.5, 0.4459, 0.5, 0.8041, 0.5, 0.8041, 0.5, 0.4459, 0.5, 0.4459, 0.5, 0.4459, 0.5, 0.4459, 0.5, 0.4459, 0.5, 0.8553, 0.5, 0.8553, 0.5, 0.8553, 0.5, 0.8553, 0.5, 0.8041, 0.5, 0.4459, 0.5, 0.4459, 0.5, 0.8041, 0.5, 0.8553, 0.5, 0.3947, 0.5, 0.3947, 0.5, 0.8553, 0.5, 0.8041, 0.5, 0.8041, 0.5, 0.8041, 0.5, 0.8041, 0.5, 0.8041, 0.5, 0.4459, 0.5, 0.4459, 0.5, 0.8041, 0.5, 0.4459, 0.5, 0.8041, 0.5, 0.8041, 0.5, 0.4459, 0.5, 0.8553, 0.5, 0.3947, 0.5, 0.3947, 0.5, 0.8553, 0.5, 0.3947, 0.5, 0.8553, 0.5, 0.8553, 0.5, 0.3947, 0.5, 0.8041, 0.5, 0.8041, 0.5, 0.8041, 0.5, 0.8041, 0.5, 0.3947, 0.5, 0.3947, 0.5, 0.3947, 0.5, 0.3947, 0.5, 0.4459, 0.5, 0.8041, 0.5, 0.8041, 0.5, 0.4459, 0.5, 0.8041, 0.5, 0.4459, 0.5, 0.4459, 0.5, 0.8041, 0.5, 0.8553, 0.5, 0.3947, 0.5, 0.3947, 0.5, 0.8553, 0.5, 0.4459, 0.5, 0.8041, 0.5, 0.8041, 0.5, 0.4459, 0.5, 0.4459, 0.5, 0.4459, 0.5, 0.4459, 0.5, 0.4459, 0.5, 0.8553, 0.5, 0.8553, 0.5, 0.8553, 0.5, 0.8553, 0.5, 0.8553, 0.5, 0.3947, 0.5, 0.3947, 0.5, 0.8553, 0.5, 0.3947, 0.5, 0.8553, 0.5, 0.8553, 0.5, 0.3947, 0.5, 0.8041, 0.5, 0.8041, 0.5, 0.8041, 0.5, 0.8041, 0.5, 0.3947, 0.5, 0.3947, 0.5, 0.3947, 0.5, 0.3947, 0.5, 0.3947, 0.5, 0.8553, 0.5, 0.8041, 0.5, 0.4459, 0.5, 0.3947, 0.5, 0.8553, 0.5, 0.8041, 0.5, 0.4459, 0.5, 0.4459, 0.5, 0.4459, 0.5, 0.3947, 0.5, 0.3947, 0.5, 0.8041, 0.5, 0.8041, 0.5, 0.8553, 0.5, 0.8553, 0.5, 0.8246, 0.5, 0.4254, 0.5, 0.3947, 0.5, 0.8553, 0.5, 0.4683, 0.5, 0.7817, 0.5, 0.8041, 0.5, 0.4459, 0.5, 0.7817, 0.5, 0.8246, 0.5, 0.8553, 0.5, 0.8041, 0.5, 0.4254, 0.5, 0.4683, 0.5, 0.4459, 0.5, 0.3947, 0.5, 0.4254, 0.5, 0.8246, 0.5, 0.7817, 0.5, 0.4683, 0.5, 0.4683, 0.5, 0.4254, 0.5, 0.4254, 0.5, 0.4683, 0.5, 0.7817, 0.5, 0.4683, 0.5, 0.4683, 0.5, 0.7817, 0.5, 0.8246, 0.5, 0.7817, 0.5, 0.7817, 0.5, 0.8246])
me_cylinder_002.materials.append(mat_body)
me_cylinder_002.materials.append(mat_wood)
me_cylinder_002.materials.append(mat_dark_wood)
me_cylinder_002.use_remesh_preserve_volume = False
me_cylinder_002.use_remesh_preserve_attributes = False
me_cylinder_002.use_mirror_vertex_groups = False
me_cylinder_002.update()
me_cylinder_004 = bpy.data.meshes.new('Cylinder.004')
me_cylinder_004.from_pydata([(-1.994e-09, 0.272, -0.05359), (0.0, 0.331, 0.331), (0.1923, 0.1923, -0.05359), (0.2341, 0.2341, 0.331), (0.272, -1.601e-08, -0.05359), (0.331, -1.447e-08, 0.331), (0.1923, -0.1923, -0.05359), (0.2341, -0.2341, 0.331), (-2.577e-08, -0.272, -0.05359), (-2.894e-08, -0.331, 0.331), (-0.1923, -0.1923, -0.05359), (-0.2341, -0.2341, 0.331), (-0.272, -8.759e-10, -0.05359), (-0.331, 3.948e-09, 0.331), (-0.1923, 0.1923, -0.05359), (-0.2341, 0.2341, 0.331), (-9.911e-09, 0.135, -0.7855), (0.09548, 0.09548, -0.7855), (0.135, -9.035e-09, -0.7855), (0.09548, -0.09548, -0.7855), (-2.172e-08, -0.135, -0.7855), (-0.09548, -0.09548, -0.7855), (-0.135, -1.522e-09, -0.7855), (-0.09548, 0.09548, -0.7855), (-3.531e-08, 0.0845, -1.063), (0.05975, 0.05975, -1.063), (0.0845, -1.573e-09, -1.063), (0.05975, -0.05975, -1.063), (-3.918e-08, -0.0845, -1.063), (-0.05975, -0.05975, -1.063), (-0.0845, 6.357e-09, -1.063), (-0.05975, 0.05975, -1.063), (-3.531e-08, 0.2226, -1.063), (0.1574, 0.1574, -1.063), (0.2226, -8.256e-09, -1.063), (0.1574, -0.1574, -1.063), (-5.477e-08, -0.2226, -1.063), (-0.1574, -0.1574, -1.063), (-0.2226, 4.129e-09, -1.063), (-0.1574, 0.1574, -1.063), (3.133e-07, 0.0845, -2.141), (0.05975, 0.05975, -2.141), (0.0845, -1.889e-08, -2.141), (0.05975, -0.05975, -2.141), (3.094e-07, -0.0845, -2.141), (-0.05975, -0.05975, -2.141), (-0.0845, -1.096e-08, -2.141), (-0.05975, 0.05975, -2.141), (0.0623, 0.0623, 1.448), (1.31e-08, 0.0881, 1.448), (0.0881, 1.214e-09, 1.448), (0.0623, -0.0623, 1.448), (5.398e-09, -0.0881, 1.448), (-0.0623, -0.0623, 1.448), (-0.0881, 6.116e-09, 1.448), (-0.0623, 0.0623, 1.448), (0.0623, 0.0623, 1.558), (1.31e-08, 0.0881, 1.558), (0.0881, 6.006e-09, 1.558), (0.0623, -0.0623, 1.558), (5.398e-09, -0.0881, 1.558), (-0.0623, -0.0623, 1.558), (-0.0881, 1.091e-08, 1.558), (-0.0623, 0.0623, 1.558)], [], [(0, 1, 3, 2), (2, 3, 5, 4), (4, 5, 7, 6), (6, 7, 9, 8), (8, 9, 11, 10), (10, 11, 13, 12), (9, 7, 51, 52), (12, 13, 15, 14), (14, 15, 1, 0), (8, 10, 21, 20), (16, 17, 33, 32), (14, 0, 16, 23), (0, 2, 17, 16), (4, 6, 19, 18), (10, 12, 22, 21), (6, 8, 20, 19), (12, 14, 23, 22), (2, 4, 18, 17), (25, 26, 42, 41), (23, 16, 32, 39), (21, 22, 38, 37), (19, 20, 36, 35), (17, 18, 34, 33), (22, 23, 39, 38), (20, 21, 37, 36), (18, 19, 35, 34), (25, 24, 32, 33), (26, 25, 33, 34), (27, 26, 34, 35), (28, 27, 35, 36), (29, 28, 36, 37), (30, 29, 37, 38), (31, 30, 38, 39), (24, 31, 39, 32), (40, 41, 42, 43, 44, 45, 46, 47), (30, 31, 47, 46), (28, 29, 45, 44), (26, 27, 43, 42), (24, 25, 41, 40), (31, 24, 40, 47), (29, 30, 46, 45), (27, 28, 44, 43), (51, 50, 58, 59), (15, 13, 54, 55), (5, 3, 48, 50), (11, 9, 52, 53), (1, 15, 55, 49), (3, 1, 49, 48), (7, 5, 50, 51), (13, 11, 53, 54), (56, 57, 63, 62, 61, 60, 59, 58), (48, 49, 57, 56), (49, 55, 63, 57), (54, 53, 61, 62), (52, 51, 59, 60), (50, 48, 56, 58), (55, 54, 62, 63), (53, 52, 60, 61)])
me_cylinder_004.polygons.foreach_set('material_index', [0, 0, 0, 0, 0, 0, 0, 0, 0, 0, 0, 0, 0, 0, 0, 0, 0, 0, 1, 0, 0, 0, 0, 0, 0, 0, 0, 0, 0, 0, 0, 0, 0, 0, 1, 1, 1, 1, 1, 1, 1, 1, 0, 0, 0, 0, 0, 0, 0, 0, 0, 0, 0, 0, 0, 0, 0, 0])
_uv = me_cylinder_004.uv_layers.new(name='UVMap')
_uv.uv.foreach_set('vector', [1.0, 0.5, 1.0, 1.0, 0.875, 1.0, 0.875, 0.5, 0.875, 0.5, 0.875, 1.0, 0.75, 1.0, 0.75, 0.5, 0.75, 0.5, 0.75, 1.0, 0.625, 1.0, 0.625, 0.5, 0.625, 0.5, 0.625, 1.0, 0.5, 1.0, 0.5, 0.5, 0.5, 0.5, 0.5, 1.0, 0.375, 1.0, 0.375, 0.5, 0.375, 0.5, 0.375, 1.0, 0.25, 1.0, 0.25, 0.5, 0.5, 1.0, 0.625, 1.0, 0.625, 1.0, 0.5, 1.0, 0.25, 0.5, 0.25, 1.0, 0.125, 1.0, 0.125, 0.5, 0.125, 0.5, 0.125, 1.0, 0.0, 1.0, 0.0, 0.5, 0.5, 0.5, 0.375, 0.5, 0.375, 0.5, 0.5, 0.5, 1.0, 0.5, 0.875, 0.5, 0.875, 0.5, 1.0, 0.5, 0.125, 0.5, 0.0, 0.5, 0.0, 0.5, 0.125, 0.5, 1.0, 0.5, 0.875, 0.5, 0.875, 0.5, 1.0, 0.5, 0.75, 0.5, 0.625, 0.5, 0.625, 0.5, 0.75, 0.5, 0.375, 0.5, 0.25, 0.5, 0.25, 0.5, 0.375, 0.5, 0.625, 0.5, 0.5, 0.5, 0.5, 0.5, 0.625, 0.5, 0.25, 0.5, 0.125, 0.5, 0.125, 0.5, 0.25, 0.5, 0.875, 0.5, 0.75, 0.5, 0.75, 0.5, 0.875, 0.5, 0.8144, 0.3144, 0.8411, 0.25, 0.8411, 0.25, 0.8144, 0.3144, 0.125, 0.5, 0.0, 0.5, 0.0, 0.5, 0.125, 0.5, 0.375, 0.5, 0.25, 0.5, 0.25, 0.5, 0.375, 0.5, 0.625, 0.5, 0.5, 0.5, 0.5, 0.5, 0.625, 0.5, 0.875, 0.5, 0.75, 0.5, 0.75, 0.5, 0.875, 0.5, 0.25, 0.5, 0.125, 0.5, 0.125, 0.5, 0.25, 0.5, 0.5, 0.5, 0.375, 0.5, 0.375, 0.5, 0.5, 0.5, 0.75, 0.5, 0.625, 0.5, 0.625, 0.5, 0.75, 0.5, 0.8144, 0.3144, 0.75, 0.3411, 0.75, 0.49, 0.9197, 0.4197, 0.8411, 0.25, 0.8144, 0.3144, 0.9197, 0.4197, 0.99, 0.25, 0.8144, 0.1856, 0.8411, 0.25, 0.99, 0.25, 0.9197, 0.08029, 0.75, 0.1589, 0.8144, 0.1856, 0.9197, 0.08029, 0.75, 0.01, 0.6856, 0.1856, 0.75, 0.1589, 0.75, 0.01, 0.5803, 0.08029, 0.6589, 0.25, 0.6856, 0.1856, 0.5803, 0.08029, 0.51, 0.25, 0.6856, 0.3144, 0.6589, 0.25, 0.51, 0.25, 0.5803, 0.4197, 0.75, 0.3411, 0.6856, 0.3144, 0.5803, 0.4197, 0.75, 0.49, 0.75, 0.3411, 0.8144, 0.3144, 0.8411, 0.25, 0.8144, 0.1856, 0.75, 0.1589, 0.6856, 0.1856, 0.6589, 0.25, 0.6856, 0.3144, 0.6589, 0.25, 0.6856, 0.3144, 0.6856, 0.3144, 0.6589, 0.25, 0.75, 0.1589, 0.6856, 0.1856, 0.6856, 0.1856, 0.75, 0.1589, 0.8411, 0.25, 0.8144, 0.1856, 0.8144, 0.1856, 0.8411, 0.25, 0.75, 0.3411, 0.8144, 0.3144, 0.8144, 0.3144, 0.75, 0.3411, 0.6856, 0.3144, 0.75, 0.3411, 0.75, 0.3411, 0.6856, 0.3144, 0.6856, 0.1856, 0.6589, 0.25, 0.6589, 0.25, 0.6856, 0.1856, 0.8144, 0.1856, 0.75, 0.1589, 0.75, 0.1589, 0.8144, 0.1856, 0.625, 1.0, 0.75, 1.0, 0.75, 1.0, 0.625, 1.0, 0.125, 1.0, 0.25, 1.0, 0.25, 1.0, 0.125, 1.0, 0.75, 1.0, 0.875, 1.0, 0.875, 1.0, 0.75, 1.0, 0.375, 1.0, 0.5, 1.0, 0.5, 1.0, 0.375, 1.0, 0.0, 1.0, 0.125, 1.0, 0.125, 1.0, 0.0, 1.0, 0.875, 1.0, 1.0, 1.0, 1.0, 1.0, 0.875, 1.0, 0.625, 1.0, 0.75, 1.0, 0.75, 1.0, 0.625, 1.0, 0.25, 1.0, 0.375, 1.0, 0.375, 1.0, 0.25, 1.0, 0.4197, 0.4197, 0.25, 0.49, 0.08029, 0.4197, 0.01, 0.25, 0.08029, 0.08029, 0.25, 0.01, 0.4197, 0.08029, 0.49, 0.25, 0.875, 1.0, 1.0, 1.0, 1.0, 1.0, 0.875, 1.0, 0.0, 1.0, 0.125, 1.0, 0.125, 1.0, 0.0, 1.0, 0.25, 1.0, 0.375, 1.0, 0.375, 1.0, 0.25, 1.0, 0.5, 1.0, 0.625, 1.0, 0.625, 1.0, 0.5, 1.0, 0.75, 1.0, 0.875, 1.0, 0.875, 1.0, 0.75, 1.0, 0.125, 1.0, 0.25, 1.0, 0.25, 1.0, 0.125, 1.0, 0.375, 1.0, 0.5, 1.0, 0.5, 1.0, 0.375, 1.0])
me_cylinder_004.materials.append(mat_rpg)
me_cylinder_004.materials.append(mat_body)
me_cylinder_004.use_remesh_preserve_volume = False
me_cylinder_004.use_remesh_preserve_attributes = False
me_cylinder_004.use_mirror_vertex_groups = False
me_cylinder_004.update()
me_cube_002 = bpy.data.meshes.new('Cube.002')
me_cube_002.from_pydata([(-0.03226, -0.05238, -0.09562), (-0.03226, -0.01385, 0.07726), (-0.03226, 0.04061, -0.09562), (-0.03226, 0.05067, 0.07726), (0.03226, -0.05238, -0.09562), (0.03226, -0.01385, 0.07726), (0.03226, 0.04061, -0.09562), (0.03226, 0.05067, 0.07726), (-0.03226, 0.1016, -0.1216), (-0.03226, 0.008569, -0.1216), (0.03226, 0.1016, -0.1216), (0.03226, 0.008569, -0.1216), (-0.03226, -0.04894, -0.08021), (-0.03226, 0.0415, -0.08021), (0.03226, 0.0415, -0.08021), (0.03226, -0.04894, -0.08021), (0.01459, -0.1062, -0.136), (0.01459, -0.1096, -0.1514), (-0.01459, -0.1096, -0.1514), (-0.01459, -0.1062, -0.136)], [], [(12, 1, 3, 13), (13, 3, 7, 14), (14, 7, 5, 15), (15, 5, 1, 12), (6, 4, 11, 10), (7, 3, 1, 5), (8, 10, 11, 9), (4, 0, 9, 11), (2, 6, 10, 8), (0, 2, 8, 9), (4, 15, 16, 17), (6, 14, 15, 4), (2, 13, 14, 6), (0, 12, 13, 2), (17, 16, 19, 18), (12, 0, 18, 19), (0, 4, 17, 18), (15, 12, 19, 16)])
_uv = me_cube_002.uv_layers.new(name='UVMap')
_uv.uv.foreach_set('vector', [0.3973, 0.0, 0.625, 0.0, 0.625, 0.25, 0.3973, 0.25, 0.3973, 0.25, 0.625, 0.25, 0.625, 0.5, 0.3973, 0.5, 0.3973, 0.5, 0.625, 0.5, 0.625, 0.75, 0.3973, 0.75, 0.3973, 0.75, 0.625, 0.75, 0.625, 1.0, 0.3973, 1.0, 0.375, 0.5, 0.375, 0.75, 0.375, 0.75, 0.375, 0.5, 0.625, 0.5, 0.875, 0.5, 0.875, 0.75, 0.625, 0.75, 0.125, 0.5, 0.375, 0.5, 0.375, 0.75, 0.125, 0.75, 0.375, 0.75, 0.375, 1.0, 0.375, 1.0, 0.375, 0.75, 0.375, 0.25, 0.375, 0.5, 0.375, 0.5, 0.375, 0.25, 0.375, 0.0, 0.375, 0.25, 0.375, 0.25, 0.375, 0.0, 0.375, 0.75, 0.3973, 0.75, 0.3973, 0.75, 0.375, 0.75, 0.375, 0.5, 0.3973, 0.5, 0.3973, 0.75, 0.375, 0.75, 0.375, 0.25, 0.3973, 0.25, 0.3973, 0.5, 0.375, 0.5, 0.375, 0.0, 0.3973, 0.0, 0.3973, 0.25, 0.375, 0.25, 0.375, 0.75, 0.3973, 0.75, 0.3973, 1.0, 0.375, 1.0, 0.3973, 0.0, 0.375, 0.0, 0.375, 0.0, 0.3973, 0.0, 0.375, 1.0, 0.375, 0.75, 0.375, 0.75, 0.375, 1.0, 0.3973, 0.75, 0.3973, 1.0, 0.3973, 1.0, 0.3973, 0.75])
me_cube_002.materials.append(mat_body)
me_cube_002.use_remesh_preserve_volume = False
me_cube_002.use_remesh_preserve_attributes = False
me_cube_002.use_mirror_vertex_groups = False
me_cube_002.update()
arm_armature = bpy.data.armatures.new('Armature')  # bones are not reproduced

# ---- objects
ob_light = bpy.data.objects.new('Light', light_light)
ob_camera = bpy.data.objects.new('Camera', cam_camera)
ob_empty = bpy.data.objects.new('Empty', None)
ob_body = bpy.data.objects.new('Body', me_cylinder_002)
ob_rpg = bpy.data.objects.new('RPG', me_cylinder_004)
ob_trigger = bpy.data.objects.new('Trigger', me_cube_002)
ob_armature = bpy.data.objects.new('Armature', arm_armature)

# ---- transforms, parenting, visibility, modifiers, constraints
ob_light.location = (4.076, 1.005, 5.904)
ob_light.rotation_euler = (0.6503, 0.05522, 1.866)
ob_light.lock_rotations_4d = False
ob_light.empty_display_type = 'ARROWS'
ob_light.color = (0.0, 0.0, 0.0, 0.0)
ob_light.lineart.crease_threshold = 0.0
ob_camera.location = (7.359, -6.926, 4.958)
ob_camera.rotation_euler = (1.109, 0.0, 0.8149)
ob_camera.lock_rotations_4d = False
ob_camera.empty_display_type = 'ARROWS'
ob_camera.color = (0.0, 0.0, 0.0, 0.0)
ob_camera.display_type = 'WIRE'
ob_camera.lineart.crease_threshold = 0.0
ob_empty.location = (0.0, 0.0, 0.0)
ob_empty.rotation_euler = (1.571, -0.0, 1.571)
ob_empty.scale = (1.968, 1.968, 1.968)
ob_empty.empty_display_type = 'IMAGE'
ob_empty.empty_display_size = 5.0
ob_empty.lineart.crease_threshold = 0.0
ob_body.parent = ob_armature
ob_body.matrix_parent_inverse = Matrix(((1.0, 1.256e-07, 7.63e-06, -2.939e-06), (3.35e-11, -0.9999, 0.01645, -0.0756), (7.629e-06, -0.01645, -0.9996, 0.385), (-0.0, 0.0, -0.0, 1.0)))
ob_body.location = (2.274e-13, 1.044, 0.3261)
ob_body.rotation_euler = (1.571, -4.547e-13, -4.547e-13)
ob_body.lineart.crease_threshold = 0.0
ob_rpg.parent = ob_armature
ob_rpg.matrix_parent_inverse = Matrix(((1.0, 3.354e-08, 2.884e-05, -1.113e-05), (-2.863e-11, -1.0, 0.001167, -3.92), (2.885e-05, -0.001163, -0.9997, 0.3858), (-0.0, 0.0, -0.0, 1.0)))
ob_rpg.location = (-9.205e-13, -3.091, 0.3706)
ob_rpg.rotation_euler = (1.571, 1.819e-12, 1.815e-12)
ob_rpg.lineart.crease_threshold = 0.0
ob_trigger.parent = ob_armature
ob_trigger.matrix_parent_inverse = Matrix(((1.0, -4.064e-07, 2.505e-07, -3.599e-07), (-3.485e-09, -0.5248, -0.851, -0.6295), (4.753e-07, 0.8512, -0.5247, 0.7539), (-0.0, 0.0, 0.0, 1.0)))
ob_trigger.location = (0.0, -0.8711, -5.96e-08)
ob_trigger.lineart.crease_threshold = 0.0
ob_armature.location = (0.0, 0.0, 0.0)
ob_armature.show_in_front = True
ob_armature.lineart.crease_threshold = 0.0

# ---- collection membership
col_collection.objects.link(ob_light)
col_collection.objects.link(ob_camera)
col_collection.objects.link(ob_empty)
col_collection.objects.link(ob_body)
col_collection.objects.link(ob_rpg)
col_collection.objects.link(ob_trigger)
col_collection.objects.link(ob_armature)

# ---- scene / render settings (as saved in the file)
scene.camera = ob_camera
scene.frame_start = 1; scene.frame_end = 250; scene.frame_set(1)
scene.render.engine = 'BLENDER_EEVEE_NEXT'
scene.cycles.use_denoising = False
scene.cycles.samples = 128
scene.cycles.sampling_pattern = 'TABULATED_SOBOL'
scene.cycles.use_adaptive_sampling = False
scene.cycles.use_light_tree = False
scene.view_settings.view_transform = 'Filmic'
bpy.context.view_layer.update()
